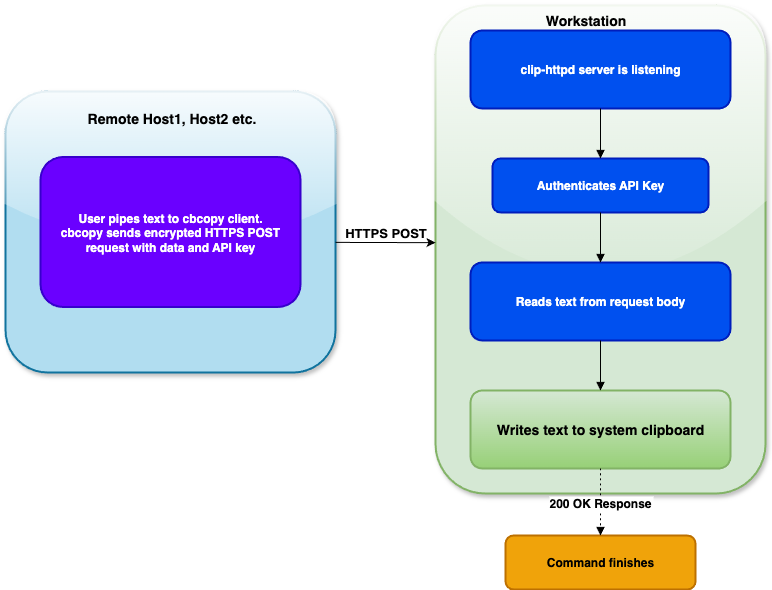

The diagram above was exported from draw.io. Its source (the exported page's mxGraphModel, read from the mxfile embedded in the PNG):
<mxGraphModel dx="2050" dy="1138" grid="1" gridSize="10" guides="1" tooltips="1" connect="1" arrows="1" fold="1" page="1" pageScale="1" pageWidth="850" pageHeight="1100" math="0" shadow="0">
  <root>
    <mxCell id="0" />
    <mxCell id="1" parent="0" />
    <mxCell id="8XkzATH7I2wVXAQ4m3-Q-1" value="" style="whiteSpace=wrap;strokeWidth=2;rounded=1;fillColor=#d5e8d4;strokeColor=#82b366;glass=1;shadow=1;" parent="1" vertex="1">
      <mxGeometry x="470" y="20" width="330" height="488" as="geometry" />
    </mxCell>
    <mxCell id="8XkzATH7I2wVXAQ4m3-Q-2" value="" style="whiteSpace=wrap;strokeWidth=2;rounded=1;fillColor=#b1ddf0;strokeColor=#10739e;glass=1;shadow=1;" parent="1" vertex="1">
      <mxGeometry x="40" y="106" width="330" height="281" as="geometry" />
    </mxCell>
    <mxCell id="8XkzATH7I2wVXAQ4m3-Q-3" value="User pipes text to cbcopy client.&#10;cbcopy sends encrypted HTTPS POST request with data and API key" style="whiteSpace=wrap;strokeWidth=2;rounded=1;fillColor=#6a00ff;fontColor=#ffffff;strokeColor=#3700CC;fontStyle=1" parent="1" vertex="1">
      <mxGeometry x="75" y="171.5" width="260" height="150" as="geometry" />
    </mxCell>
    <mxCell id="8XkzATH7I2wVXAQ4m3-Q-6" value="clip-httpd server is listening" style="whiteSpace=wrap;strokeWidth=2;rounded=1;fillColor=#0050ef;fontColor=#ffffff;strokeColor=#001DBC;fontStyle=1" parent="1" vertex="1">
      <mxGeometry x="505" y="45" width="260" height="78" as="geometry" />
    </mxCell>
    <mxCell id="8XkzATH7I2wVXAQ4m3-Q-7" value="Authenticates API Key" style="whiteSpace=wrap;strokeWidth=2;rounded=1;fillColor=#0050ef;fontColor=#ffffff;strokeColor=#001DBC;fontStyle=1" parent="1" vertex="1">
      <mxGeometry x="527" y="173" width="216" height="54" as="geometry" />
    </mxCell>
    <mxCell id="8XkzATH7I2wVXAQ4m3-Q-8" value="Reads text from request body" style="whiteSpace=wrap;strokeWidth=2;rounded=1;fillColor=#0050ef;fontColor=#ffffff;strokeColor=#001DBC;fontStyle=1" parent="1" vertex="1">
      <mxGeometry x="505" y="277" width="260" height="78" as="geometry" />
    </mxCell>
    <mxCell id="8XkzATH7I2wVXAQ4m3-Q-9" value="Writes text to system clipboard" style="whiteSpace=wrap;strokeWidth=2;rounded=1;fillColor=#d5e8d4;strokeColor=#82b366;fontStyle=1;gradientColor=#97d077;fontSize=14;" parent="1" vertex="1">
      <mxGeometry x="505" y="405" width="260" height="78" as="geometry" />
    </mxCell>
    <mxCell id="8XkzATH7I2wVXAQ4m3-Q-10" value="Command finishes" style="whiteSpace=wrap;strokeWidth=2;rounded=1;fontStyle=1;fillColor=#f0a30a;fontColor=#000000;strokeColor=#BD7000;" parent="1" vertex="1">
      <mxGeometry x="540" y="550" width="190" height="54" as="geometry" />
    </mxCell>
    <mxCell id="8XkzATH7I2wVXAQ4m3-Q-14" value="" style="curved=1;startArrow=none;endArrow=block;exitX=0.5;exitY=0.99;entryX=0.5;entryY=-0.01;rounded=0;" parent="1" source="8XkzATH7I2wVXAQ4m3-Q-6" target="8XkzATH7I2wVXAQ4m3-Q-7" edge="1">
      <mxGeometry relative="1" as="geometry">
        <Array as="points" />
      </mxGeometry>
    </mxCell>
    <mxCell id="8XkzATH7I2wVXAQ4m3-Q-15" value="" style="curved=1;startArrow=none;endArrow=block;exitX=0.5;exitY=0.99;entryX=0.5;entryY=-0.01;rounded=0;" parent="1" source="8XkzATH7I2wVXAQ4m3-Q-7" target="8XkzATH7I2wVXAQ4m3-Q-8" edge="1">
      <mxGeometry relative="1" as="geometry">
        <Array as="points" />
      </mxGeometry>
    </mxCell>
    <mxCell id="8XkzATH7I2wVXAQ4m3-Q-16" value="" style="curved=1;startArrow=none;endArrow=block;exitX=0.5;exitY=0.99;entryX=0.5;entryY=-0.01;rounded=0;" parent="1" source="8XkzATH7I2wVXAQ4m3-Q-8" target="8XkzATH7I2wVXAQ4m3-Q-9" edge="1">
      <mxGeometry relative="1" as="geometry">
        <Array as="points" />
      </mxGeometry>
    </mxCell>
    <mxCell id="8XkzATH7I2wVXAQ4m3-Q-17" value="200 OK Response" style="curved=1;dashed=1;dashPattern=2 3;startArrow=none;endArrow=block;exitX=0.5;exitY=0.99;entryX=0.5;entryY=0;rounded=0;fontStyle=1;fontSize=12;" parent="1" source="8XkzATH7I2wVXAQ4m3-Q-9" target="8XkzATH7I2wVXAQ4m3-Q-10" edge="1">
      <mxGeometry relative="1" as="geometry">
        <Array as="points" />
      </mxGeometry>
    </mxCell>
    <mxCell id="8XkzATH7I2wVXAQ4m3-Q-18" value="&lt;b&gt;&lt;font style=&quot;font-size: 14px;&quot;&gt;Remote Host1, Host2 etc.&lt;/font&gt;&lt;/b&gt;" style="text;html=1;align=center;verticalAlign=middle;resizable=0;points=[];autosize=1;strokeColor=none;fillColor=none;" parent="1" vertex="1">
      <mxGeometry x="111" y="118" width="190" height="30" as="geometry" />
    </mxCell>
    <mxCell id="8XkzATH7I2wVXAQ4m3-Q-19" value="&lt;b&gt;&lt;font style=&quot;font-size: 14px;&quot;&gt;Workstation&lt;/font&gt;&lt;/b&gt;" style="text;html=1;align=center;verticalAlign=middle;resizable=0;points=[];autosize=1;strokeColor=none;fillColor=none;" parent="1" vertex="1">
      <mxGeometry x="570" y="20" width="100" height="30" as="geometry" />
    </mxCell>
    <mxCell id="sHyB1wFt8tfewKgAIIvA-9" value="" style="endArrow=classic;html=1;rounded=0;exitX=1;exitY=0.537;exitDx=0;exitDy=0;exitPerimeter=0;entryX=0;entryY=0.486;entryDx=0;entryDy=0;entryPerimeter=0;" edge="1" parent="1" source="8XkzATH7I2wVXAQ4m3-Q-2" target="8XkzATH7I2wVXAQ4m3-Q-1">
      <mxGeometry width="50" height="50" relative="1" as="geometry">
        <mxPoint x="400" y="310" as="sourcePoint" />
        <mxPoint x="450" y="260" as="targetPoint" />
      </mxGeometry>
    </mxCell>
    <mxCell id="sHyB1wFt8tfewKgAIIvA-10" value="HTTPS POST" style="text;html=1;align=center;verticalAlign=middle;resizable=0;points=[];autosize=1;strokeColor=none;fillColor=none;fontStyle=1;fontSize=13;" vertex="1" parent="1">
      <mxGeometry x="365" y="231.5" width="110" height="30" as="geometry" />
    </mxCell>
  </root>
</mxGraphModel>